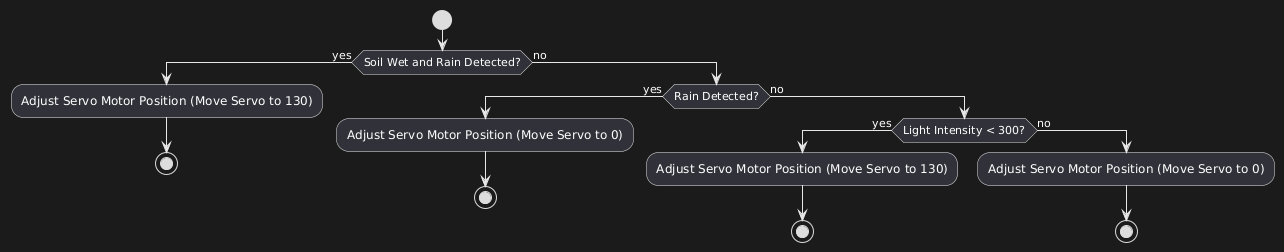

The diagram above was rendered by PlantUML. Its source (embedded in the PNG):
@startuml
start

if (Soil Wet and Rain Detected?) then (yes)
  :Adjust Servo Motor Position (Move Servo to 130);
  stop
else (no)
  if (Rain Detected?) then (yes)
    :Adjust Servo Motor Position (Move Servo to 0);
    stop
  else (no)
    if (Light Intensity < 300?) then (yes)
      :Adjust Servo Motor Position (Move Servo to 130);
      stop
    else (no)
      :Adjust Servo Motor Position (Move Servo to 0);
      stop
    endif
  endif
endif
@enduml